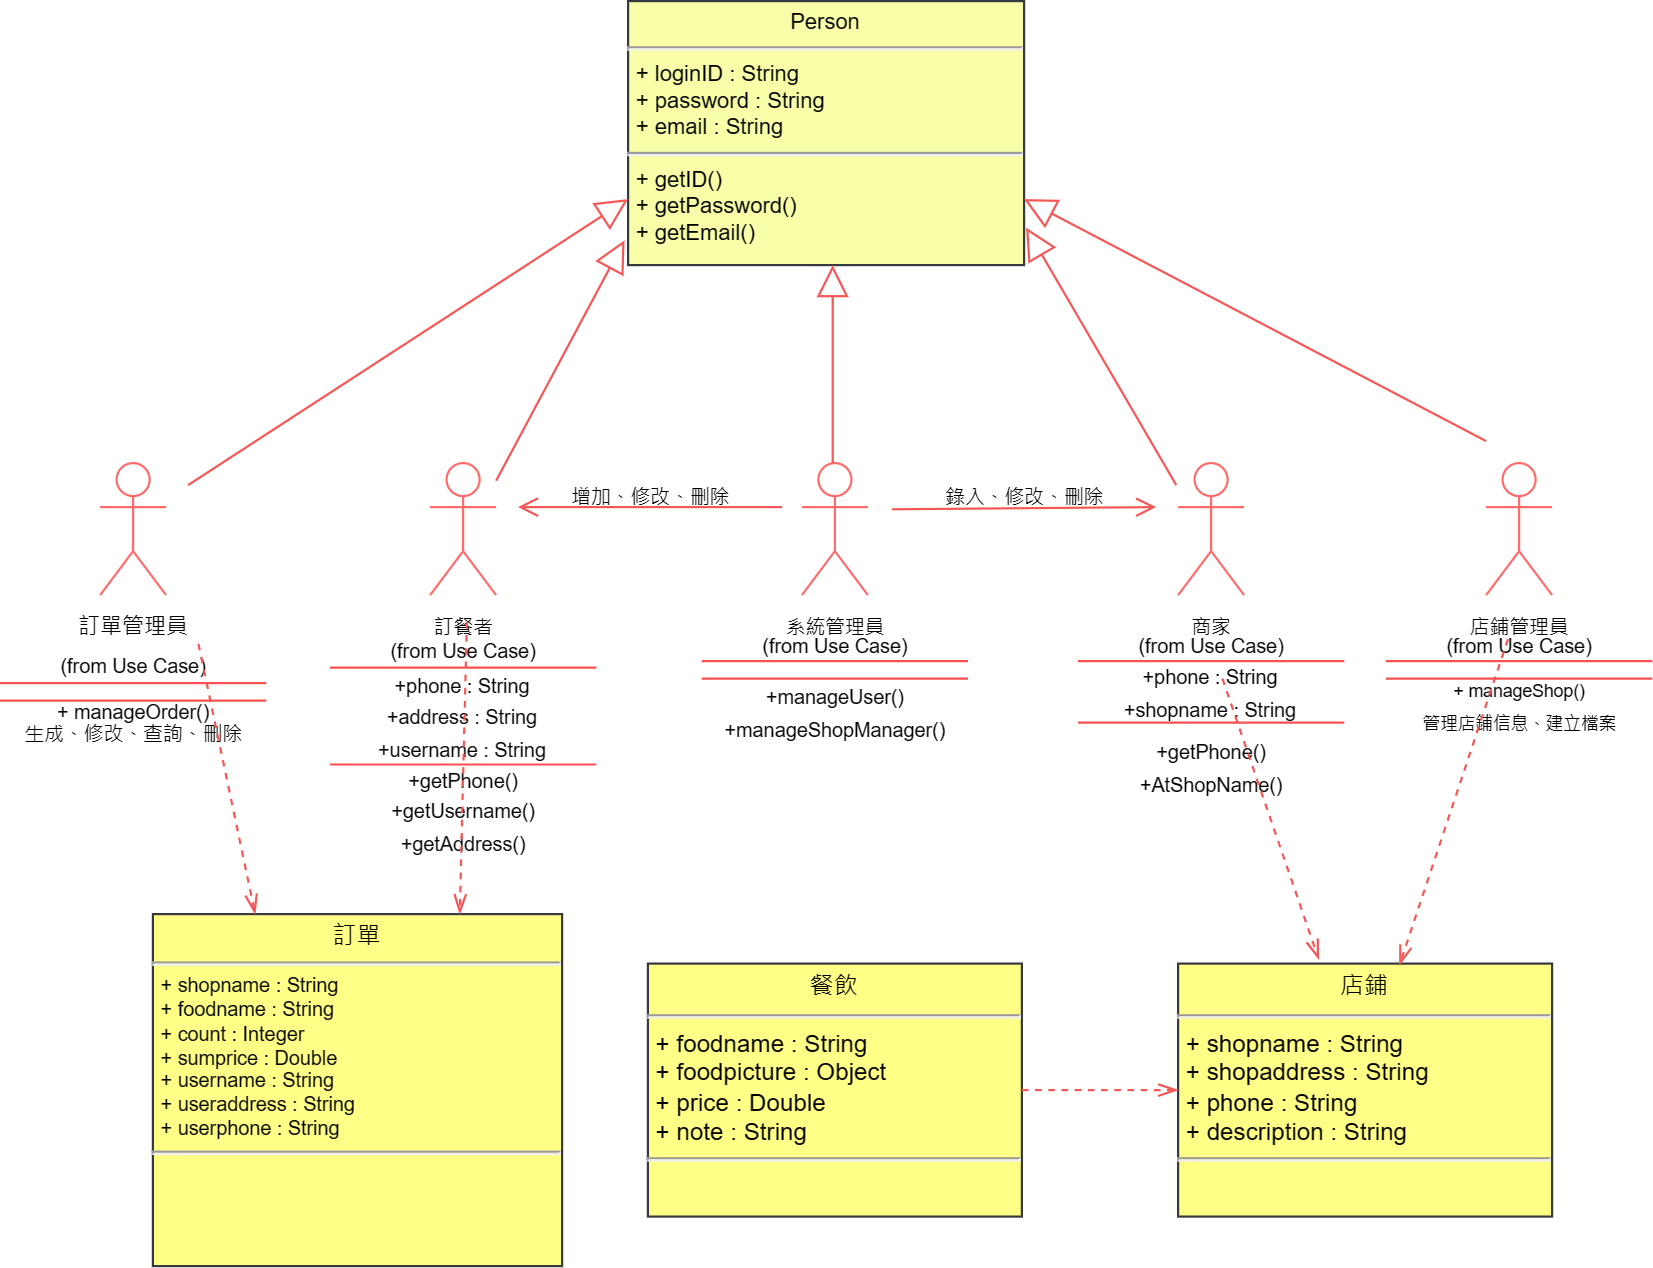

The diagram above was exported from draw.io. Its source (the exported page's mxGraphModel, read from the mxfile embedded in the PNG):
<mxGraphModel dx="1282" dy="535" grid="1" gridSize="10" guides="1" tooltips="1" connect="1" arrows="1" fold="1" page="1" pageScale="1" pageWidth="827" pageHeight="1169" math="0" shadow="0">
  <root>
    <mxCell id="0" />
    <mxCell id="1" parent="0" />
    <mxCell id="omiulICMb4twW_-FBBzJ-1" value="&lt;p style=&quot;margin: 4px 0px 0px; text-align: center; font-size: 10px;&quot;&gt;&lt;font style=&quot;font-size: 10px;&quot;&gt;Person&lt;/font&gt;&lt;/p&gt;&lt;hr style=&quot;font-size: 10px;&quot;&gt;&lt;p style=&quot;margin: 0px 0px 0px 4px; font-size: 10px;&quot;&gt;&lt;font style=&quot;font-size: 10px;&quot;&gt;+ loginID : String&lt;br style=&quot;font-size: 10px;&quot;&gt;+ password : String&lt;/font&gt;&lt;/p&gt;&lt;p style=&quot;margin: 0px 0px 0px 4px; font-size: 10px;&quot;&gt;&lt;font style=&quot;font-size: 10px;&quot;&gt;+ email : String&lt;/font&gt;&lt;/p&gt;&lt;hr style=&quot;font-size: 10px;&quot;&gt;&lt;p style=&quot;margin: 0px 0px 0px 4px; font-size: 10px;&quot;&gt;&lt;font style=&quot;font-size: 10px;&quot;&gt;+ getID()&lt;br style=&quot;font-size: 10px;&quot;&gt;+ getPassword()&lt;/font&gt;&lt;/p&gt;&lt;p style=&quot;margin: 0px 0px 0px 4px; font-size: 10px;&quot;&gt;&lt;font style=&quot;font-size: 10px;&quot;&gt;+ getEmail()&lt;/font&gt;&lt;/p&gt;" style="verticalAlign=top;align=left;overflow=fill;fontSize=10;fontFamily=Helvetica;html=1;whiteSpace=wrap;fillColor=#f9ffa8;strokeColor=#36393d;" parent="1" vertex="1">
      <mxGeometry x="320" y="20" width="180" height="120" as="geometry" />
    </mxCell>
    <mxCell id="omiulICMb4twW_-FBBzJ-13" value="&lt;p style=&quot;text-align: center; margin: 4px 0px 0px; font-size: 9px;&quot;&gt;&lt;font style=&quot;font-size: 11px;&quot;&gt;訂單&lt;/font&gt;&lt;/p&gt;&lt;hr style=&quot;text-align: center; font-size: 9px;&quot;&gt;&lt;p style=&quot;margin: 0px 0px 0px 4px; font-size: 9px;&quot;&gt;+ shopname : String&lt;br style=&quot;border-color: var(--border-color); font-size: 9px;&quot;&gt;+ foodname : String&lt;br style=&quot;border-color: var(--border-color); font-size: 9px;&quot;&gt;+ count : Integer&lt;br style=&quot;border-color: var(--border-color); font-size: 9px;&quot;&gt;+ sumprice : Double&lt;br style=&quot;border-color: var(--border-color); font-size: 9px;&quot;&gt;+ username : String&lt;br style=&quot;border-color: var(--border-color); font-size: 9px;&quot;&gt;+ useraddress : String&lt;br style=&quot;border-color: var(--border-color); font-size: 9px;&quot;&gt;+ userphone : String&amp;nbsp;&lt;br style=&quot;font-size: 9px;&quot;&gt;&lt;/p&gt;&lt;hr style=&quot;font-size: 9px;&quot;&gt;&lt;p style=&quot;margin: 0px 0px 0px 4px; font-size: 9px;&quot;&gt;&lt;br style=&quot;font-size: 9px;&quot;&gt;&lt;/p&gt;" style="verticalAlign=top;align=left;overflow=fill;fontSize=9;fontFamily=Helvetica;html=1;whiteSpace=wrap;fillColor=#ffff88;strokeColor=#36393d;" parent="1" vertex="1">
      <mxGeometry x="104" y="435" width="186" height="160" as="geometry" />
    </mxCell>
    <mxCell id="omiulICMb4twW_-FBBzJ-14" value="&lt;p style=&quot;text-align: center; margin: 4px 0px 0px; font-size: 11px;&quot;&gt;餐飲&lt;/p&gt;&lt;hr style=&quot;text-align: center; font-size: 11px;&quot;&gt;&lt;p style=&quot;margin: 0px 0px 0px 4px; font-size: 11px;&quot;&gt;+ foodname : String&lt;br style=&quot;border-color: var(--border-color); font-size: 11px;&quot;&gt;+ foodpicture : Object&lt;br style=&quot;border-color: var(--border-color); font-size: 11px;&quot;&gt;+ price : Double&lt;br style=&quot;border-color: var(--border-color); font-size: 11px;&quot;&gt;+ note : String&lt;br style=&quot;font-size: 11px;&quot;&gt;&lt;/p&gt;&lt;hr style=&quot;font-size: 11px;&quot;&gt;&lt;p style=&quot;margin: 0px 0px 0px 4px; font-size: 11px;&quot;&gt;&lt;br style=&quot;font-size: 11px;&quot;&gt;&lt;/p&gt;" style="verticalAlign=top;align=left;overflow=fill;fontSize=11;fontFamily=Helvetica;html=1;whiteSpace=wrap;fillColor=#ffff88;strokeColor=#36393d;" parent="1" vertex="1">
      <mxGeometry x="329" y="457.5" width="170" height="115" as="geometry" />
    </mxCell>
    <mxCell id="omiulICMb4twW_-FBBzJ-15" value="&lt;p style=&quot;text-align: center; margin: 4px 0px 0px; font-size: 11px;&quot;&gt;店鋪&lt;/p&gt;&lt;hr style=&quot;text-align: center; font-size: 11px;&quot;&gt;&lt;p style=&quot;margin: 0px 0px 0px 4px; font-size: 11px;&quot;&gt;+ shopname : String&lt;br style=&quot;border-color: var(--border-color); font-size: 11px;&quot;&gt;+ shopaddress : String&lt;br style=&quot;border-color: var(--border-color); font-size: 11px;&quot;&gt;+ phone : String&lt;br style=&quot;border-color: var(--border-color); font-size: 11px;&quot;&gt;+ description : String&lt;br style=&quot;font-size: 11px;&quot;&gt;&lt;/p&gt;&lt;hr style=&quot;font-size: 11px;&quot;&gt;&lt;p style=&quot;margin: 0px 0px 0px 4px; font-size: 11px;&quot;&gt;&lt;br style=&quot;font-size: 11px;&quot;&gt;&lt;/p&gt;" style="verticalAlign=top;align=left;overflow=fill;fontSize=11;fontFamily=Helvetica;html=1;whiteSpace=wrap;fillColor=#ffff88;strokeColor=#36393d;" parent="1" vertex="1">
      <mxGeometry x="570" y="457.5" width="170" height="115" as="geometry" />
    </mxCell>
    <mxCell id="omiulICMb4twW_-FBBzJ-16" value="&lt;font style=&quot;font-size: 10px;&quot;&gt;訂單管理員&lt;/font&gt;" style="shape=umlActor;verticalLabelPosition=bottom;verticalAlign=top;html=1;strokeColor=#ff6b6b;direction=east;" parent="1" vertex="1">
      <mxGeometry x="80" y="230" width="30" height="60" as="geometry" />
    </mxCell>
    <mxCell id="omiulICMb4twW_-FBBzJ-17" value="&lt;font style=&quot;font-size: 9px;&quot;&gt;訂餐者&lt;/font&gt;" style="shape=umlActor;verticalLabelPosition=bottom;verticalAlign=top;html=1;strokeColor=#ff6b6b;" parent="1" vertex="1">
      <mxGeometry x="230" y="230" width="30" height="60" as="geometry" />
    </mxCell>
    <mxCell id="omiulICMb4twW_-FBBzJ-18" value="&lt;font style=&quot;font-size: 9px;&quot;&gt;系統管理員&lt;/font&gt;" style="shape=umlActor;verticalLabelPosition=bottom;verticalAlign=top;html=1;strokeColor=#ff6b6b;" parent="1" vertex="1">
      <mxGeometry x="399" y="230" width="30" height="60" as="geometry" />
    </mxCell>
    <mxCell id="omiulICMb4twW_-FBBzJ-19" value="&lt;font style=&quot;font-size: 9px;&quot;&gt;商家&lt;/font&gt;" style="shape=umlActor;verticalLabelPosition=bottom;verticalAlign=top;html=1;strokeColor=#ff6b6b;" parent="1" vertex="1">
      <mxGeometry x="570" y="230" width="30" height="60" as="geometry" />
    </mxCell>
    <mxCell id="omiulICMb4twW_-FBBzJ-20" value="&lt;font style=&quot;font-size: 9px;&quot;&gt;店鋪管理員&lt;/font&gt;" style="shape=umlActor;verticalLabelPosition=bottom;verticalAlign=top;html=1;strokeColor=#ff6b6b;" parent="1" vertex="1">
      <mxGeometry x="710" y="230" width="30" height="60" as="geometry" />
    </mxCell>
    <mxCell id="omiulICMb4twW_-FBBzJ-21" value="" style="endArrow=block;endFill=0;endSize=12;html=1;rounded=0;entryX=0;entryY=0.75;entryDx=0;entryDy=0;strokeColor=#f55656;" parent="1" target="omiulICMb4twW_-FBBzJ-1" edge="1">
      <mxGeometry width="160" relative="1" as="geometry">
        <mxPoint x="120" y="240" as="sourcePoint" />
        <mxPoint x="270" y="220" as="targetPoint" />
      </mxGeometry>
    </mxCell>
    <mxCell id="omiulICMb4twW_-FBBzJ-22" value="" style="shape=partialRectangle;whiteSpace=wrap;html=1;left=0;right=0;fillColor=none;strokeColor=#fb5050;" parent="1" vertex="1">
      <mxGeometry x="35" y="330" width="120" height="8" as="geometry" />
    </mxCell>
    <mxCell id="omiulICMb4twW_-FBBzJ-23" value="(from Use Case)" style="text;html=1;align=center;verticalAlign=middle;resizable=0;points=[];autosize=1;strokeColor=none;fillColor=none;fontSize=9;" parent="1" vertex="1">
      <mxGeometry x="50" y="313" width="90" height="20" as="geometry" />
    </mxCell>
    <mxCell id="omiulICMb4twW_-FBBzJ-24" value="&lt;font style=&quot;font-size: 9px;&quot;&gt;+ manageOrder()&lt;/font&gt;" style="text;html=1;align=center;verticalAlign=middle;resizable=0;points=[];autosize=1;strokeColor=none;fillColor=none;" parent="1" vertex="1">
      <mxGeometry x="50" y="328" width="90" height="30" as="geometry" />
    </mxCell>
    <mxCell id="omiulICMb4twW_-FBBzJ-25" value="&lt;font style=&quot;font-size: 9px;&quot;&gt;生成、修改、查詢、刪除&lt;/font&gt;" style="text;html=1;align=center;verticalAlign=middle;resizable=0;points=[];autosize=1;strokeColor=none;fillColor=none;" parent="1" vertex="1">
      <mxGeometry x="35" y="338" width="120" height="30" as="geometry" />
    </mxCell>
    <mxCell id="omiulICMb4twW_-FBBzJ-26" value="&lt;font style=&quot;font-size: 9px;&quot;&gt;+phone : String&lt;br&gt;+address : String&lt;br&gt;+username : String&lt;/font&gt;" style="shape=partialRectangle;whiteSpace=wrap;html=1;left=0;right=0;fillColor=none;strokeColor=#fb5050;" parent="1" vertex="1">
      <mxGeometry x="185" y="323" width="120" height="44" as="geometry" />
    </mxCell>
    <mxCell id="omiulICMb4twW_-FBBzJ-27" value="" style="shape=partialRectangle;whiteSpace=wrap;html=1;left=0;right=0;fillColor=none;strokeColor=#fb5050;" parent="1" vertex="1">
      <mxGeometry x="354" y="320" width="120" height="8" as="geometry" />
    </mxCell>
    <mxCell id="omiulICMb4twW_-FBBzJ-29" value="&lt;font style=&quot;font-size: 9px;&quot;&gt;(from Use Case)&lt;/font&gt;" style="text;html=1;align=center;verticalAlign=middle;resizable=0;points=[];autosize=1;strokeColor=none;fillColor=none;" parent="1" vertex="1">
      <mxGeometry x="200" y="300" width="90" height="30" as="geometry" />
    </mxCell>
    <mxCell id="omiulICMb4twW_-FBBzJ-30" value="&lt;font style=&quot;font-size: 9px;&quot;&gt;+getPhone()&lt;br&gt;+getUsername()&lt;br&gt;+getAddress()&lt;/font&gt;" style="text;html=1;align=center;verticalAlign=middle;resizable=0;points=[];autosize=1;strokeColor=none;fillColor=none;" parent="1" vertex="1">
      <mxGeometry x="200" y="358" width="90" height="60" as="geometry" />
    </mxCell>
    <mxCell id="omiulICMb4twW_-FBBzJ-32" value="&lt;font style=&quot;font-size: 9px;&quot;&gt;(from Use Case)&lt;/font&gt;" style="text;html=1;align=center;verticalAlign=middle;resizable=0;points=[];autosize=1;strokeColor=none;fillColor=none;" parent="1" vertex="1">
      <mxGeometry x="369" y="298" width="90" height="30" as="geometry" />
    </mxCell>
    <mxCell id="omiulICMb4twW_-FBBzJ-33" value="&lt;font style=&quot;font-size: 9px;&quot;&gt;+manageUser()&lt;br&gt;+manageShopManager()&lt;/font&gt;" style="text;html=1;align=center;verticalAlign=middle;resizable=0;points=[];autosize=1;strokeColor=none;fillColor=none;" parent="1" vertex="1">
      <mxGeometry x="354" y="323" width="120" height="40" as="geometry" />
    </mxCell>
    <mxCell id="omiulICMb4twW_-FBBzJ-34" value="&lt;font style=&quot;font-size: 9px;&quot;&gt;+phone : String&lt;br&gt;+shopname : String&lt;br&gt;&lt;/font&gt;" style="shape=partialRectangle;whiteSpace=wrap;html=1;left=0;right=0;fillColor=none;strokeColor=#fb5050;" parent="1" vertex="1">
      <mxGeometry x="525" y="320" width="120" height="28" as="geometry" />
    </mxCell>
    <mxCell id="omiulICMb4twW_-FBBzJ-35" value="&lt;font style=&quot;font-size: 9px;&quot;&gt;+getPhone()&lt;br&gt;+AtShopName()&lt;/font&gt;" style="text;html=1;align=center;verticalAlign=middle;resizable=0;points=[];autosize=1;strokeColor=none;fillColor=none;" parent="1" vertex="1">
      <mxGeometry x="540" y="348" width="90" height="40" as="geometry" />
    </mxCell>
    <mxCell id="omiulICMb4twW_-FBBzJ-36" value="&lt;font style=&quot;font-size: 9px;&quot;&gt;(from Use Case)&lt;/font&gt;" style="text;html=1;align=center;verticalAlign=middle;resizable=0;points=[];autosize=1;strokeColor=none;fillColor=none;" parent="1" vertex="1">
      <mxGeometry x="540" y="298" width="90" height="30" as="geometry" />
    </mxCell>
    <mxCell id="omiulICMb4twW_-FBBzJ-37" value="&lt;font style=&quot;font-size: 9px;&quot;&gt;(from Use Case)&lt;/font&gt;" style="text;html=1;align=center;verticalAlign=middle;resizable=0;points=[];autosize=1;strokeColor=none;fillColor=none;" parent="1" vertex="1">
      <mxGeometry x="680" y="298" width="90" height="30" as="geometry" />
    </mxCell>
    <mxCell id="omiulICMb4twW_-FBBzJ-38" value="" style="shape=partialRectangle;whiteSpace=wrap;html=1;left=0;right=0;fillColor=none;strokeColor=#fb5050;" parent="1" vertex="1">
      <mxGeometry x="665" y="320" width="120" height="8" as="geometry" />
    </mxCell>
    <mxCell id="omiulICMb4twW_-FBBzJ-39" value="&lt;font style=&quot;font-size: 8px;&quot;&gt;+ manageShop()&lt;br&gt;管理店鋪信息、建立檔案&lt;br&gt;&lt;/font&gt;" style="text;html=1;align=center;verticalAlign=middle;resizable=0;points=[];autosize=1;strokeColor=none;fillColor=none;" parent="1" vertex="1">
      <mxGeometry x="670" y="320" width="110" height="40" as="geometry" />
    </mxCell>
    <mxCell id="omiulICMb4twW_-FBBzJ-40" value="" style="endArrow=block;endFill=0;endSize=12;html=1;rounded=0;entryX=-0.009;entryY=0.906;entryDx=0;entryDy=0;entryPerimeter=0;strokeColor=#f55656;" parent="1" target="omiulICMb4twW_-FBBzJ-1" edge="1">
      <mxGeometry width="160" relative="1" as="geometry">
        <mxPoint x="260" y="238" as="sourcePoint" />
        <mxPoint x="447" y="90" as="targetPoint" />
      </mxGeometry>
    </mxCell>
    <mxCell id="omiulICMb4twW_-FBBzJ-41" value="" style="endArrow=block;endFill=0;endSize=12;html=1;rounded=0;strokeColor=#f55656;" parent="1" edge="1">
      <mxGeometry width="160" relative="1" as="geometry">
        <mxPoint x="413" y="230" as="sourcePoint" />
        <mxPoint x="413" y="140" as="targetPoint" />
      </mxGeometry>
    </mxCell>
    <mxCell id="omiulICMb4twW_-FBBzJ-42" value="" style="endArrow=block;endFill=0;endSize=12;html=1;rounded=0;strokeColor=#f55656;entryX=1.005;entryY=0.858;entryDx=0;entryDy=0;entryPerimeter=0;" parent="1" target="omiulICMb4twW_-FBBzJ-1" edge="1">
      <mxGeometry width="160" relative="1" as="geometry">
        <mxPoint x="569.1700000000001" y="240" as="sourcePoint" />
        <mxPoint x="500" y="130" as="targetPoint" />
      </mxGeometry>
    </mxCell>
    <mxCell id="omiulICMb4twW_-FBBzJ-43" value="" style="endArrow=block;endFill=0;endSize=12;html=1;rounded=0;strokeColor=#f55656;entryX=1;entryY=0.75;entryDx=0;entryDy=0;" parent="1" target="omiulICMb4twW_-FBBzJ-1" edge="1">
      <mxGeometry width="160" relative="1" as="geometry">
        <mxPoint x="710" y="220" as="sourcePoint" />
        <mxPoint x="433" y="160" as="targetPoint" />
      </mxGeometry>
    </mxCell>
    <mxCell id="omiulICMb4twW_-FBBzJ-44" value="" style="endArrow=open;endFill=0;endSize=7;html=1;rounded=0;strokeColor=#f55656;strokeWidth=1;" parent="1" edge="1">
      <mxGeometry width="160" relative="1" as="geometry">
        <mxPoint x="390" y="250" as="sourcePoint" />
        <mxPoint x="270" y="250" as="targetPoint" />
      </mxGeometry>
    </mxCell>
    <mxCell id="omiulICMb4twW_-FBBzJ-45" value="&lt;font style=&quot;font-size: 9px;&quot;&gt;增加、修改、刪除&lt;/font&gt;" style="text;html=1;align=center;verticalAlign=middle;resizable=0;points=[];autosize=1;strokeColor=none;fillColor=none;" parent="1" vertex="1">
      <mxGeometry x="280" y="230" width="100" height="30" as="geometry" />
    </mxCell>
    <mxCell id="omiulICMb4twW_-FBBzJ-46" value="" style="endArrow=open;endFill=0;endSize=7;html=1;rounded=0;strokeColor=#f55656;" parent="1" edge="1">
      <mxGeometry width="160" relative="1" as="geometry">
        <mxPoint x="440" y="251" as="sourcePoint" />
        <mxPoint x="560" y="250" as="targetPoint" />
      </mxGeometry>
    </mxCell>
    <mxCell id="omiulICMb4twW_-FBBzJ-47" value="&lt;font style=&quot;font-size: 9px;&quot;&gt;錄入、修改、刪除&lt;/font&gt;" style="text;html=1;align=center;verticalAlign=middle;resizable=0;points=[];autosize=1;strokeColor=none;fillColor=none;" parent="1" vertex="1">
      <mxGeometry x="450" y="230" width="100" height="30" as="geometry" />
    </mxCell>
    <mxCell id="omiulICMb4twW_-FBBzJ-48" value="" style="endArrow=openThin;endFill=0;endSize=7;html=1;rounded=0;strokeColor=#f55656;exitX=1;exitY=0.5;exitDx=0;exitDy=0;entryX=0;entryY=0.5;entryDx=0;entryDy=0;dashed=1;" parent="1" source="omiulICMb4twW_-FBBzJ-14" target="omiulICMb4twW_-FBBzJ-15" edge="1">
      <mxGeometry width="160" relative="1" as="geometry">
        <mxPoint x="510" y="525" as="sourcePoint" />
        <mxPoint x="510" y="435" as="targetPoint" />
      </mxGeometry>
    </mxCell>
    <mxCell id="omiulICMb4twW_-FBBzJ-50" value="" style="endArrow=openThin;endFill=0;endSize=7;html=1;rounded=0;strokeColor=#f55656;exitX=0.83;exitY=-0.042;exitDx=0;exitDy=0;entryX=0.25;entryY=0;entryDx=0;entryDy=0;dashed=1;exitPerimeter=0;" parent="1" source="omiulICMb4twW_-FBBzJ-23" target="omiulICMb4twW_-FBBzJ-13" edge="1">
      <mxGeometry width="160" relative="1" as="geometry">
        <mxPoint x="390" y="410" as="sourcePoint" />
        <mxPoint x="461" y="410" as="targetPoint" />
      </mxGeometry>
    </mxCell>
    <mxCell id="omiulICMb4twW_-FBBzJ-51" value="" style="endArrow=openThin;endFill=0;endSize=7;html=1;rounded=0;strokeColor=#f55656;exitX=0.519;exitY=0.072;exitDx=0;exitDy=0;entryX=0.75;entryY=0;entryDx=0;entryDy=0;dashed=1;exitPerimeter=0;" parent="1" source="omiulICMb4twW_-FBBzJ-29" target="omiulICMb4twW_-FBBzJ-13" edge="1">
      <mxGeometry width="160" relative="1" as="geometry">
        <mxPoint x="400" y="420" as="sourcePoint" />
        <mxPoint x="471" y="420" as="targetPoint" />
      </mxGeometry>
    </mxCell>
    <mxCell id="omiulICMb4twW_-FBBzJ-52" value="" style="endArrow=openThin;endFill=0;endSize=7;html=1;rounded=0;strokeColor=#f55656;entryX=0.376;entryY=-0.017;entryDx=0;entryDy=0;dashed=1;entryPerimeter=0;" parent="1" source="omiulICMb4twW_-FBBzJ-36" target="omiulICMb4twW_-FBBzJ-15" edge="1">
      <mxGeometry width="160" relative="1" as="geometry">
        <mxPoint x="410" y="430" as="sourcePoint" />
        <mxPoint x="481" y="430" as="targetPoint" />
      </mxGeometry>
    </mxCell>
    <mxCell id="omiulICMb4twW_-FBBzJ-53" value="" style="endArrow=openThin;endFill=0;endSize=7;html=1;rounded=0;strokeColor=#f55656;exitX=0.444;exitY=0.4;exitDx=0;exitDy=0;entryX=0.592;entryY=0.006;entryDx=0;entryDy=0;dashed=1;exitPerimeter=0;entryPerimeter=0;" parent="1" source="omiulICMb4twW_-FBBzJ-37" target="omiulICMb4twW_-FBBzJ-15" edge="1">
      <mxGeometry width="160" relative="1" as="geometry">
        <mxPoint x="420" y="440" as="sourcePoint" />
        <mxPoint x="491" y="440" as="targetPoint" />
      </mxGeometry>
    </mxCell>
  </root>
</mxGraphModel>